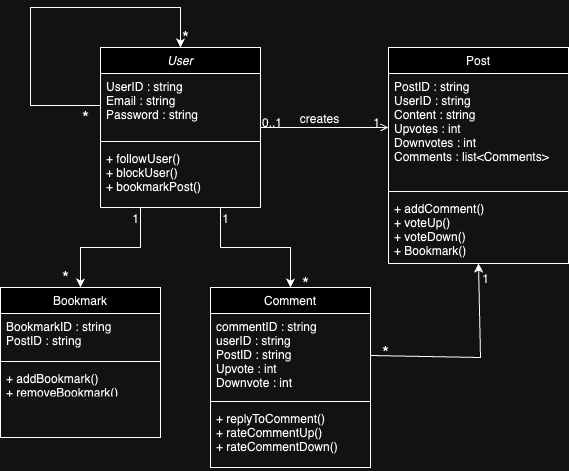

The diagram above was exported from draw.io. Its source (the exported page's mxGraphModel, read from the mxfile embedded in the PNG):
<mxGraphModel dx="1026" dy="619" grid="1" gridSize="10" guides="1" tooltips="1" connect="1" arrows="1" fold="1" page="1" pageScale="1" pageWidth="827" pageHeight="1169" math="0" shadow="0">
  <root>
    <mxCell id="WIyWlLk6GJQsqaUBKTNV-0" />
    <mxCell id="WIyWlLk6GJQsqaUBKTNV-1" parent="WIyWlLk6GJQsqaUBKTNV-0" />
    <mxCell id="zkfFHV4jXpPFQw0GAbJ--0" value="User" style="swimlane;fontStyle=2;align=center;verticalAlign=top;childLayout=stackLayout;horizontal=1;startSize=26;horizontalStack=0;resizeParent=1;resizeLast=0;collapsible=1;marginBottom=0;rounded=0;shadow=0;strokeWidth=1;" parent="WIyWlLk6GJQsqaUBKTNV-1" vertex="1">
      <mxGeometry x="220" y="120" width="160" height="160" as="geometry">
        <mxRectangle x="230" y="140" width="160" height="26" as="alternateBounds" />
      </mxGeometry>
    </mxCell>
    <mxCell id="zkfFHV4jXpPFQw0GAbJ--1" value="UserID : string&#10;Email : string&#10;Password : string" style="text;align=left;verticalAlign=top;spacingLeft=4;spacingRight=4;overflow=hidden;rotatable=0;points=[[0,0.5],[1,0.5]];portConstraint=eastwest;" parent="zkfFHV4jXpPFQw0GAbJ--0" vertex="1">
      <mxGeometry y="26" width="160" height="64" as="geometry" />
    </mxCell>
    <mxCell id="zkfFHV4jXpPFQw0GAbJ--4" value="" style="line;html=1;strokeWidth=1;align=left;verticalAlign=middle;spacingTop=-1;spacingLeft=3;spacingRight=3;rotatable=0;labelPosition=right;points=[];portConstraint=eastwest;" parent="zkfFHV4jXpPFQw0GAbJ--0" vertex="1">
      <mxGeometry y="90" width="160" height="8" as="geometry" />
    </mxCell>
    <mxCell id="zkfFHV4jXpPFQw0GAbJ--5" value="+ followUser()&#10;+ blockUser()&#10;+ bookmarkPost()" style="text;align=left;verticalAlign=top;spacingLeft=4;spacingRight=4;overflow=hidden;rotatable=0;points=[[0,0.5],[1,0.5]];portConstraint=eastwest;" parent="zkfFHV4jXpPFQw0GAbJ--0" vertex="1">
      <mxGeometry y="98" width="160" height="48" as="geometry" />
    </mxCell>
    <mxCell id="9VfjpfEfpxKJ9sCU3tNS-4" value="" style="endArrow=classic;html=1;rounded=0;exitX=0;exitY=0.5;exitDx=0;exitDy=0;entryX=0.5;entryY=0;entryDx=0;entryDy=0;" edge="1" parent="zkfFHV4jXpPFQw0GAbJ--0" source="zkfFHV4jXpPFQw0GAbJ--1" target="zkfFHV4jXpPFQw0GAbJ--0">
      <mxGeometry width="50" height="50" relative="1" as="geometry">
        <mxPoint x="-120" y="90" as="sourcePoint" />
        <mxPoint x="-70" y="-50" as="targetPoint" />
        <Array as="points">
          <mxPoint x="-70" y="58" />
          <mxPoint x="-70" y="-40" />
          <mxPoint x="80" y="-40" />
        </Array>
      </mxGeometry>
    </mxCell>
    <mxCell id="zkfFHV4jXpPFQw0GAbJ--6" value="Bookmark" style="swimlane;fontStyle=0;align=center;verticalAlign=top;childLayout=stackLayout;horizontal=1;startSize=26;horizontalStack=0;resizeParent=1;resizeLast=0;collapsible=1;marginBottom=0;rounded=0;shadow=0;strokeWidth=1;" parent="WIyWlLk6GJQsqaUBKTNV-1" vertex="1">
      <mxGeometry x="120" y="360" width="160" height="150" as="geometry">
        <mxRectangle x="130" y="380" width="160" height="26" as="alternateBounds" />
      </mxGeometry>
    </mxCell>
    <mxCell id="zkfFHV4jXpPFQw0GAbJ--7" value="BookmarkID : string&#10;PostID : string" style="text;align=left;verticalAlign=top;spacingLeft=4;spacingRight=4;overflow=hidden;rotatable=0;points=[[0,0.5],[1,0.5]];portConstraint=eastwest;" parent="zkfFHV4jXpPFQw0GAbJ--6" vertex="1">
      <mxGeometry y="26" width="160" height="44" as="geometry" />
    </mxCell>
    <mxCell id="zkfFHV4jXpPFQw0GAbJ--9" value="" style="line;html=1;strokeWidth=1;align=left;verticalAlign=middle;spacingTop=-1;spacingLeft=3;spacingRight=3;rotatable=0;labelPosition=right;points=[];portConstraint=eastwest;" parent="zkfFHV4jXpPFQw0GAbJ--6" vertex="1">
      <mxGeometry y="70" width="160" height="8" as="geometry" />
    </mxCell>
    <mxCell id="zkfFHV4jXpPFQw0GAbJ--10" value="+ addBookmark()&#10;+ removeBookmark()" style="text;align=left;verticalAlign=top;spacingLeft=4;spacingRight=4;overflow=hidden;rotatable=0;points=[[0,0.5],[1,0.5]];portConstraint=eastwest;fontStyle=0" parent="zkfFHV4jXpPFQw0GAbJ--6" vertex="1">
      <mxGeometry y="78" width="160" height="26" as="geometry" />
    </mxCell>
    <mxCell id="zkfFHV4jXpPFQw0GAbJ--13" value="Comment" style="swimlane;fontStyle=0;align=center;verticalAlign=top;childLayout=stackLayout;horizontal=1;startSize=26;horizontalStack=0;resizeParent=1;resizeLast=0;collapsible=1;marginBottom=0;rounded=0;shadow=0;strokeWidth=1;" parent="WIyWlLk6GJQsqaUBKTNV-1" vertex="1">
      <mxGeometry x="330" y="360" width="160" height="180" as="geometry">
        <mxRectangle x="340" y="380" width="170" height="26" as="alternateBounds" />
      </mxGeometry>
    </mxCell>
    <mxCell id="zkfFHV4jXpPFQw0GAbJ--14" value="commentID : string&#10;userID : string&#10;PostID : string&#10;Upvote : int&#10;Downvote : int" style="text;align=left;verticalAlign=top;spacingLeft=4;spacingRight=4;overflow=hidden;rotatable=0;points=[[0,0.5],[1,0.5]];portConstraint=eastwest;" parent="zkfFHV4jXpPFQw0GAbJ--13" vertex="1">
      <mxGeometry y="26" width="160" height="84" as="geometry" />
    </mxCell>
    <mxCell id="zkfFHV4jXpPFQw0GAbJ--15" value="" style="line;html=1;strokeWidth=1;align=left;verticalAlign=middle;spacingTop=-1;spacingLeft=3;spacingRight=3;rotatable=0;labelPosition=right;points=[];portConstraint=eastwest;" parent="zkfFHV4jXpPFQw0GAbJ--13" vertex="1">
      <mxGeometry y="110" width="160" height="8" as="geometry" />
    </mxCell>
    <mxCell id="9VfjpfEfpxKJ9sCU3tNS-0" value="+ replyToComment()&#10;+ rateCommentUp()&#10;+ rateCommentDown()" style="text;align=left;verticalAlign=top;spacingLeft=4;spacingRight=4;overflow=hidden;rotatable=0;points=[[0,0.5],[1,0.5]];portConstraint=eastwest;" vertex="1" parent="zkfFHV4jXpPFQw0GAbJ--13">
      <mxGeometry y="118" width="160" height="62" as="geometry" />
    </mxCell>
    <mxCell id="zkfFHV4jXpPFQw0GAbJ--17" value="Post" style="swimlane;fontStyle=0;align=center;verticalAlign=top;childLayout=stackLayout;horizontal=1;startSize=26;horizontalStack=0;resizeParent=1;resizeLast=0;collapsible=1;marginBottom=0;rounded=0;shadow=0;strokeWidth=1;" parent="WIyWlLk6GJQsqaUBKTNV-1" vertex="1">
      <mxGeometry x="508" y="120" width="180" height="216" as="geometry">
        <mxRectangle x="550" y="140" width="160" height="26" as="alternateBounds" />
      </mxGeometry>
    </mxCell>
    <mxCell id="zkfFHV4jXpPFQw0GAbJ--18" value="PostID : string&#10;UserID : string&#10;Content : string&#10;Upvotes : int&#10;Downvotes : int&#10;Comments : list&lt;Comments&gt;" style="text;align=left;verticalAlign=top;spacingLeft=4;spacingRight=4;overflow=hidden;rotatable=0;points=[[0,0.5],[1,0.5]];portConstraint=eastwest;" parent="zkfFHV4jXpPFQw0GAbJ--17" vertex="1">
      <mxGeometry y="26" width="180" height="114" as="geometry" />
    </mxCell>
    <mxCell id="zkfFHV4jXpPFQw0GAbJ--23" value="" style="line;html=1;strokeWidth=1;align=left;verticalAlign=middle;spacingTop=-1;spacingLeft=3;spacingRight=3;rotatable=0;labelPosition=right;points=[];portConstraint=eastwest;" parent="zkfFHV4jXpPFQw0GAbJ--17" vertex="1">
      <mxGeometry y="140" width="180" height="8" as="geometry" />
    </mxCell>
    <mxCell id="zkfFHV4jXpPFQw0GAbJ--24" value="+ addComment()&#10;+ voteUp()&#10;+ voteDown()&#10;+ Bookmark()" style="text;align=left;verticalAlign=top;spacingLeft=4;spacingRight=4;overflow=hidden;rotatable=0;points=[[0,0.5],[1,0.5]];portConstraint=eastwest;" parent="zkfFHV4jXpPFQw0GAbJ--17" vertex="1">
      <mxGeometry y="148" width="180" height="62" as="geometry" />
    </mxCell>
    <mxCell id="zkfFHV4jXpPFQw0GAbJ--26" value="" style="endArrow=open;shadow=0;strokeWidth=1;rounded=0;curved=0;endFill=1;edgeStyle=elbowEdgeStyle;elbow=vertical;" parent="WIyWlLk6GJQsqaUBKTNV-1" source="zkfFHV4jXpPFQw0GAbJ--0" target="zkfFHV4jXpPFQw0GAbJ--17" edge="1">
      <mxGeometry x="0.5" y="41" relative="1" as="geometry">
        <mxPoint x="380" y="192" as="sourcePoint" />
        <mxPoint x="540" y="192" as="targetPoint" />
        <mxPoint x="-40" y="32" as="offset" />
      </mxGeometry>
    </mxCell>
    <mxCell id="zkfFHV4jXpPFQw0GAbJ--27" value="0..1" style="resizable=0;align=left;verticalAlign=bottom;labelBackgroundColor=none;fontSize=12;" parent="zkfFHV4jXpPFQw0GAbJ--26" connectable="0" vertex="1">
      <mxGeometry x="-1" relative="1" as="geometry">
        <mxPoint y="4" as="offset" />
      </mxGeometry>
    </mxCell>
    <mxCell id="zkfFHV4jXpPFQw0GAbJ--28" value="1" style="resizable=0;align=right;verticalAlign=bottom;labelBackgroundColor=none;fontSize=12;" parent="zkfFHV4jXpPFQw0GAbJ--26" connectable="0" vertex="1">
      <mxGeometry x="1" relative="1" as="geometry">
        <mxPoint x="-7" y="4" as="offset" />
      </mxGeometry>
    </mxCell>
    <mxCell id="zkfFHV4jXpPFQw0GAbJ--29" value="creates" style="text;html=1;resizable=0;points=[];;align=center;verticalAlign=middle;labelBackgroundColor=none;rounded=0;shadow=0;strokeWidth=1;fontSize=12;" parent="zkfFHV4jXpPFQw0GAbJ--26" vertex="1" connectable="0">
      <mxGeometry x="0.5" y="49" relative="1" as="geometry">
        <mxPoint x="-38" y="40" as="offset" />
      </mxGeometry>
    </mxCell>
    <mxCell id="9VfjpfEfpxKJ9sCU3tNS-1" value="" style="endArrow=classic;html=1;rounded=0;entryX=0.5;entryY=0;entryDx=0;entryDy=0;" edge="1" parent="WIyWlLk6GJQsqaUBKTNV-1" target="zkfFHV4jXpPFQw0GAbJ--13">
      <mxGeometry width="50" height="50" relative="1" as="geometry">
        <mxPoint x="340" y="280" as="sourcePoint" />
        <mxPoint x="440" y="300" as="targetPoint" />
        <Array as="points">
          <mxPoint x="340" y="320" />
          <mxPoint x="410" y="320" />
        </Array>
      </mxGeometry>
    </mxCell>
    <mxCell id="9VfjpfEfpxKJ9sCU3tNS-2" value="" style="endArrow=classic;html=1;rounded=0;exitX=0.25;exitY=1;exitDx=0;exitDy=0;entryX=0.5;entryY=0;entryDx=0;entryDy=0;" edge="1" parent="WIyWlLk6GJQsqaUBKTNV-1" source="zkfFHV4jXpPFQw0GAbJ--0" target="zkfFHV4jXpPFQw0GAbJ--6">
      <mxGeometry width="50" height="50" relative="1" as="geometry">
        <mxPoint x="260" y="320" as="sourcePoint" />
        <mxPoint x="440" y="300" as="targetPoint" />
        <Array as="points">
          <mxPoint x="260" y="320" />
          <mxPoint x="200" y="320" />
        </Array>
      </mxGeometry>
    </mxCell>
    <mxCell id="9VfjpfEfpxKJ9sCU3tNS-3" value="" style="endArrow=classic;html=1;rounded=0;exitX=1;exitY=0.5;exitDx=0;exitDy=0;entryX=0.5;entryY=1;entryDx=0;entryDy=0;" edge="1" parent="WIyWlLk6GJQsqaUBKTNV-1" source="zkfFHV4jXpPFQw0GAbJ--14" target="zkfFHV4jXpPFQw0GAbJ--17">
      <mxGeometry width="50" height="50" relative="1" as="geometry">
        <mxPoint x="390" y="350" as="sourcePoint" />
        <mxPoint x="440" y="300" as="targetPoint" />
        <Array as="points">
          <mxPoint x="600" y="430" />
        </Array>
      </mxGeometry>
    </mxCell>
    <mxCell id="9VfjpfEfpxKJ9sCU3tNS-6" value="1" style="resizable=0;align=right;verticalAlign=bottom;labelBackgroundColor=none;fontSize=12;" connectable="0" vertex="1" parent="WIyWlLk6GJQsqaUBKTNV-1">
      <mxGeometry x="610" y="360" as="geometry" />
    </mxCell>
    <mxCell id="9VfjpfEfpxKJ9sCU3tNS-7" value="&lt;font style=&quot;font-size: 18px;&quot;&gt;*&lt;/font&gt;" style="text;html=1;align=center;verticalAlign=middle;resizable=0;points=[];autosize=1;strokeColor=none;fillColor=none;" vertex="1" parent="WIyWlLk6GJQsqaUBKTNV-1">
      <mxGeometry x="490" y="405" width="30" height="40" as="geometry" />
    </mxCell>
    <mxCell id="9VfjpfEfpxKJ9sCU3tNS-8" value="1" style="resizable=0;align=right;verticalAlign=bottom;labelBackgroundColor=none;fontSize=12;" connectable="0" vertex="1" parent="WIyWlLk6GJQsqaUBKTNV-1">
      <mxGeometry x="350" y="300" as="geometry" />
    </mxCell>
    <mxCell id="9VfjpfEfpxKJ9sCU3tNS-9" value="&lt;font style=&quot;font-size: 18px;&quot;&gt;*&lt;/font&gt;" style="text;html=1;align=center;verticalAlign=middle;resizable=0;points=[];autosize=1;strokeColor=none;fillColor=none;" vertex="1" parent="WIyWlLk6GJQsqaUBKTNV-1">
      <mxGeometry x="410" y="336" width="30" height="40" as="geometry" />
    </mxCell>
    <mxCell id="9VfjpfEfpxKJ9sCU3tNS-10" value="1" style="resizable=0;align=right;verticalAlign=bottom;labelBackgroundColor=none;fontSize=12;" connectable="0" vertex="1" parent="WIyWlLk6GJQsqaUBKTNV-1">
      <mxGeometry x="260" y="300" as="geometry" />
    </mxCell>
    <mxCell id="9VfjpfEfpxKJ9sCU3tNS-11" value="&lt;font style=&quot;font-size: 18px;&quot;&gt;*&lt;/font&gt;" style="text;html=1;align=center;verticalAlign=middle;resizable=0;points=[];autosize=1;strokeColor=none;fillColor=none;" vertex="1" parent="WIyWlLk6GJQsqaUBKTNV-1">
      <mxGeometry x="170" y="330" width="30" height="40" as="geometry" />
    </mxCell>
    <mxCell id="9VfjpfEfpxKJ9sCU3tNS-12" value="&lt;font style=&quot;font-size: 18px;&quot;&gt;*&lt;/font&gt;" style="text;html=1;align=center;verticalAlign=middle;resizable=0;points=[];autosize=1;strokeColor=none;fillColor=none;" vertex="1" parent="WIyWlLk6GJQsqaUBKTNV-1">
      <mxGeometry x="190" y="170" width="30" height="40" as="geometry" />
    </mxCell>
    <mxCell id="9VfjpfEfpxKJ9sCU3tNS-13" value="&lt;font style=&quot;font-size: 18px;&quot;&gt;*&lt;/font&gt;" style="text;html=1;align=center;verticalAlign=middle;resizable=0;points=[];autosize=1;strokeColor=none;fillColor=none;" vertex="1" parent="WIyWlLk6GJQsqaUBKTNV-1">
      <mxGeometry x="290" y="90" width="30" height="40" as="geometry" />
    </mxCell>
  </root>
</mxGraphModel>